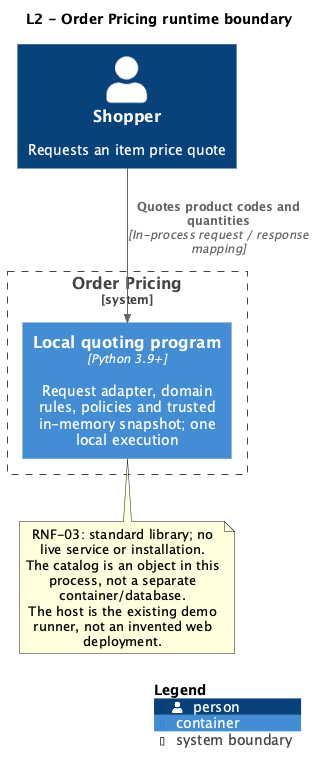

The diagram above was rendered by PlantUML. Its source (embedded in the PNG):
@startuml
!include <C4/C4_Container>
title L2 - Order Pricing runtime boundary
LAYOUT_TOP_DOWN()
Person(shopper, "Shopper", "Requests an item price quote")
System_Boundary(order_pricing, "Order Pricing") {
  Container(pricing_app, "Local quoting program", "Python 3.9+", "Request adapter, domain rules, policies and trusted in-memory snapshot; one local execution")
}
Rel(shopper, pricing_app, "Quotes product codes and quantities", "In-process request / response mapping")
note bottom of pricing_app
  RNF-03: standard library; no live service or installation.
  The catalog is an object in this process, not a separate container/database.
  The host is the existing demo runner, not an invented web deployment.
end note
SHOW_LEGEND()
@enduml